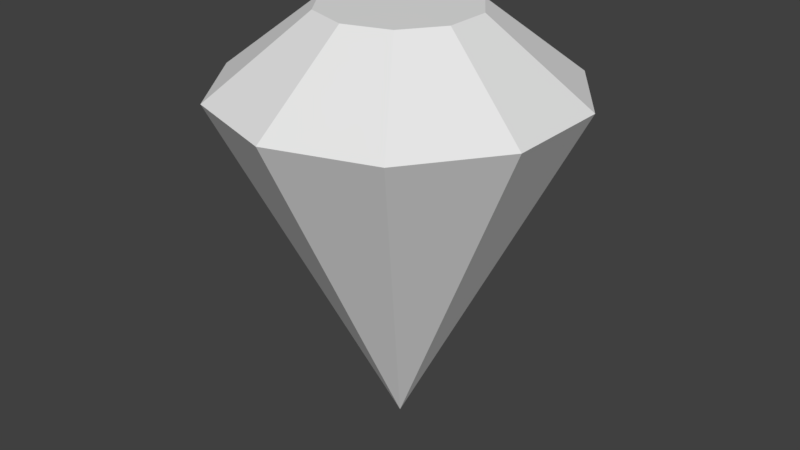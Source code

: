 # Source: jewel.blend  (saved by Blender 2.79.0; exported with 4.5.12 LTS)
import bpy
from mathutils import Matrix  # noqa: F401  (used for matrix-valued properties, if any)

bpy.ops.wm.read_factory_settings(use_empty=True)
scene = bpy.context.scene
scene.name = 'Scene'

# ---- collections
col_collection_1 = bpy.data.collections.new('Collection 1'); scene.collection.children.link(col_collection_1)

# ---- world
world_world = bpy.data.worlds.new('World'); scene.world = world_world
world_world.color = (0.05088, 0.05088, 0.05088)
world_world.use_sun_shadow = False
world_world.sun_shadow_jitter_overblur = 0.0
world_world.cycles.sampling_method = 'MANUAL'

# ---- meshes
me_cone = bpy.data.meshes.new('Cone')
me_cone.from_pydata([(1.019e-08, 0.6879, -0.216), (1.019e-08, 7.552e-08, 1.16), (0.4043, 0.5565, -0.216), (0.6542, 0.2126, -0.216), (0.6542, -0.2126, -0.216), (0.4043, -0.5565, -0.216), (-4.995e-08, -0.6879, -0.216), (-0.4043, -0.5565, -0.216), (-0.6542, -0.2126, -0.216), (-0.6542, 0.2126, -0.216), (-0.4043, 0.5565, -0.216), (2.777e-08, 0.3005, -0.5124), (0.1766, 0.2431, -0.5124), (0.2858, 0.09285, -0.5124), (0.2858, -0.09285, -0.5124), (0.1766, -0.2431, -0.5124), (1.501e-09, -0.3005, -0.5124), (-0.1766, -0.2431, -0.5124), (-0.2858, -0.09285, -0.5124), (-0.2858, 0.09285, -0.5124), (-0.1766, 0.2431, -0.5124)], [], [(0, 1, 2), (2, 1, 3), (3, 1, 4), (4, 1, 5), (5, 1, 6), (6, 1, 7), (7, 1, 8), (8, 1, 9), (9, 1, 10), (10, 1, 0), (8, 9, 19, 18), (11, 12, 13, 14, 15, 16, 17, 18, 19, 20), (3, 4, 14, 13), (5, 6, 16, 15), (0, 2, 12, 11), (7, 8, 18, 17), (2, 3, 13, 12), (9, 10, 20, 19), (4, 5, 15, 14), (6, 7, 17, 16), (10, 0, 11, 20)])
_uv = me_cone.uv_layers.new(name='UVMap')
_uv.uv.foreach_set('vector', [0.4321, 0.3593, 0.4765, 0.03247, 0.5233, 0.3589, 0.5233, 0.3589, 0.7521, 0.1205, 0.5973, 0.4125, 0.5973, 0.4125, 0.923, 0.3547, 0.6255, 0.4994, 0.6255, 0.4994, 0.923, 0.6444, 0.5972, 0.5864, 0.5972, 0.5864, 0.7526, 0.8785, 0.5232, 0.6401, 0.5232, 0.6401, 0.4773, 0.9675, 0.4318, 0.6401, 0.4318, 0.6401, 0.2021, 0.8776, 0.358, 0.5863, 0.358, 0.5863, 0.03247, 0.6428, 0.3301, 0.4993, 0.3301, 0.4993, 0.03387, 0.3534, 0.3587, 0.4127, 0.3587, 0.4127, 0.2041, 0.1229, 0.4321, 0.3593, 0.358, 0.5863, 0.3301, 0.4993, 0.4236, 0.4979, 0.4326, 0.5299, 0.463, 0.4474, 0.4963, 0.4484, 0.5226, 0.4689, 0.5317, 0.5011, 0.5203, 0.5327, 0.4925, 0.5515, 0.459, 0.5505, 0.4326, 0.5299, 0.4236, 0.4979, 0.4355, 0.4666, 0.5973, 0.4125, 0.6255, 0.4994, 0.5317, 0.5011, 0.5226, 0.4689, 0.5972, 0.5864, 0.5232, 0.6401, 0.4925, 0.5515, 0.5203, 0.5327, 0.4321, 0.3593, 0.5233, 0.3589, 0.4963, 0.4484, 0.463, 0.4474, 0.4318, 0.6401, 0.358, 0.5863, 0.4326, 0.5299, 0.459, 0.5505, 0.5233, 0.3589, 0.5973, 0.4125, 0.5226, 0.4689, 0.4963, 0.4484, 0.3301, 0.4993, 0.3587, 0.4127, 0.4355, 0.4666, 0.4236, 0.4979, 0.6255, 0.4994, 0.5972, 0.5864, 0.5203, 0.5327, 0.5317, 0.5011, 0.5232, 0.6401, 0.4318, 0.6401, 0.459, 0.5505, 0.4925, 0.5515, 0.3587, 0.4127, 0.4321, 0.3593, 0.463, 0.4474, 0.4355, 0.4666])
me_cone.use_remesh_preserve_volume = False
me_cone.use_remesh_preserve_attributes = False
me_cone.use_mirror_vertex_groups = False
me_cone.update()

# ---- objects
ob_cone = bpy.data.objects.new('Cone', me_cone)

# ---- transforms, parenting, visibility, modifiers, constraints
ob_cone.location = (0.0, 0.0, 0.6448)
ob_cone.rotation_euler = (3.142, 0.0, 0.0)
ob_cone.scale = (0.4364, 0.4364, 0.4364)
ob_cone.lineart.crease_threshold = 0.0

# ---- collection membership
col_collection_1.objects.link(ob_cone)

# ---- scene / render settings (as saved in the file)
scene.frame_start = 1; scene.frame_end = 250; scene.frame_set(1)
scene.render.engine = 'BLENDER_EEVEE_NEXT'
scene.render.resolution_percentage = 50
scene.render.dither_intensity = 0.0
scene.cycles.use_denoising = False
scene.cycles.samples = 128
scene.cycles.sampling_pattern = 'TABULATED_SOBOL'
scene.cycles.use_adaptive_sampling = False
scene.cycles.use_light_tree = False
scene.cycles.blur_glossy = 0.0
scene.cycles.sample_clamp_indirect = 0.0
scene.view_settings.view_transform = 'Standard'
bpy.context.view_layer.update()

# ---- added for rendering (the .blend has no active camera and no usable light): camera, sun
cam_auto = bpy.data.cameras.new('AutoCamera')
cam_auto.lens = 50.0
cam_auto.sensor_width = 36.0
cam_auto.clip_end = 1000.0
ob_auto_camera = bpy.data.objects.new('AutoCamera', cam_auto)
scene.collection.objects.link(ob_auto_camera)
ob_auto_camera.location = (1.02161, -1.22593, 1.32081)
ob_auto_camera.rotation_euler = (1.09748, -7.21219e-08, 0.694738)
scene.camera = ob_auto_camera
light_auto_sun = bpy.data.lights.new('AutoSun', 'SUN')
light_auto_sun.energy = 3.0
light_auto_sun.angle = 0.0523599
ob_auto_sun = bpy.data.objects.new('AutoSun', light_auto_sun)
scene.collection.objects.link(ob_auto_sun)
ob_auto_sun.rotation_euler = (0.872665, 0.174533, 0.523599)
bpy.context.view_layer.update()
